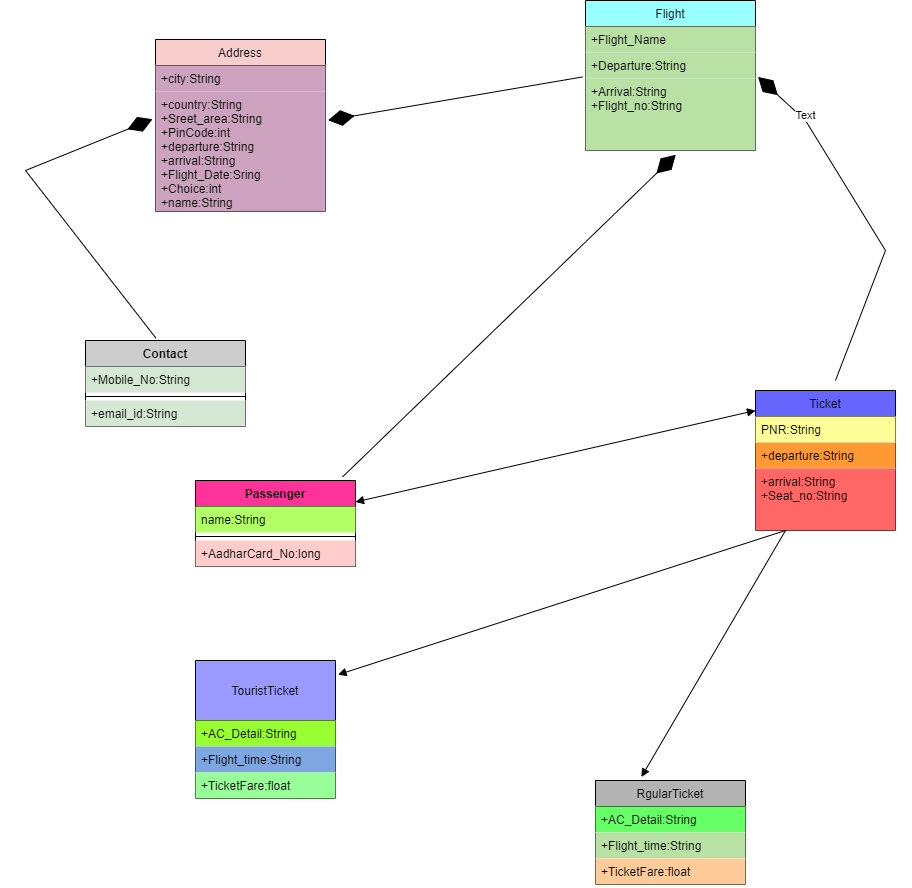

The diagram above was exported from draw.io. Its source (the exported page's mxGraphModel, read from the mxfile embedded in the PNG):
<mxGraphModel dx="1869" dy="492" grid="1" gridSize="10" guides="1" tooltips="1" connect="1" arrows="1" fold="1" page="1" pageScale="1" pageWidth="850" pageHeight="1100" math="0" shadow="0">
  <root>
    <mxCell id="0" />
    <mxCell id="1" parent="0" />
    <mxCell id="zsPZvMzX9mpjf18YK2Wb-2" value="Address" style="swimlane;fontStyle=0;childLayout=stackLayout;horizontal=1;startSize=26;fillColor=#F8CECC;horizontalStack=0;resizeParent=1;resizeParentMax=0;resizeLast=0;collapsible=1;marginBottom=0;" vertex="1" parent="1">
      <mxGeometry x="60" y="59" width="170" height="172" as="geometry" />
    </mxCell>
    <mxCell id="zsPZvMzX9mpjf18YK2Wb-4" value="+city:String" style="text;strokeColor=none;fillColor=#CDA2BE;align=left;verticalAlign=top;spacingLeft=4;spacingRight=4;overflow=hidden;rotatable=0;points=[[0,0.5],[1,0.5]];portConstraint=eastwest;" vertex="1" parent="zsPZvMzX9mpjf18YK2Wb-2">
      <mxGeometry y="26" width="170" height="26" as="geometry" />
    </mxCell>
    <mxCell id="zsPZvMzX9mpjf18YK2Wb-5" value="+country:String&#10;+Sreet_area:String&#10;+PinCode:int&#10;+departure:String&#10;+arrival:String&#10;+Flight_Date:Sring&#10;+Choice:int&#10;+name:String" style="text;strokeColor=none;fillColor=#CDA2BE;align=left;verticalAlign=top;spacingLeft=4;spacingRight=4;overflow=hidden;rotatable=0;points=[[0,0.5],[1,0.5]];portConstraint=eastwest;" vertex="1" parent="zsPZvMzX9mpjf18YK2Wb-2">
      <mxGeometry y="52" width="170" height="120" as="geometry" />
    </mxCell>
    <mxCell id="zsPZvMzX9mpjf18YK2Wb-6" value="Flight" style="swimlane;fontStyle=0;childLayout=stackLayout;horizontal=1;startSize=26;fillColor=#99FFFF;horizontalStack=0;resizeParent=1;resizeParentMax=0;resizeLast=0;collapsible=1;marginBottom=0;" vertex="1" parent="1">
      <mxGeometry x="490" y="20" width="170" height="150" as="geometry" />
    </mxCell>
    <mxCell id="zsPZvMzX9mpjf18YK2Wb-7" value="+Flight_Name" style="text;strokeColor=none;fillColor=#B9E0A5;align=left;verticalAlign=top;spacingLeft=4;spacingRight=4;overflow=hidden;rotatable=0;points=[[0,0.5],[1,0.5]];portConstraint=eastwest;" vertex="1" parent="zsPZvMzX9mpjf18YK2Wb-6">
      <mxGeometry y="26" width="170" height="26" as="geometry" />
    </mxCell>
    <mxCell id="zsPZvMzX9mpjf18YK2Wb-8" value="+Departure:String" style="text;strokeColor=none;fillColor=#B9E0A5;align=left;verticalAlign=top;spacingLeft=4;spacingRight=4;overflow=hidden;rotatable=0;points=[[0,0.5],[1,0.5]];portConstraint=eastwest;" vertex="1" parent="zsPZvMzX9mpjf18YK2Wb-6">
      <mxGeometry y="52" width="170" height="26" as="geometry" />
    </mxCell>
    <mxCell id="zsPZvMzX9mpjf18YK2Wb-9" value="+Arrival:String&#10;+Flight_no:String" style="text;strokeColor=none;fillColor=#B9E0A5;align=left;verticalAlign=top;spacingLeft=4;spacingRight=4;overflow=hidden;rotatable=0;points=[[0,0.5],[1,0.5]];portConstraint=eastwest;" vertex="1" parent="zsPZvMzX9mpjf18YK2Wb-6">
      <mxGeometry y="78" width="170" height="72" as="geometry" />
    </mxCell>
    <mxCell id="zsPZvMzX9mpjf18YK2Wb-10" value="RgularTicket" style="swimlane;fontStyle=0;childLayout=stackLayout;horizontal=1;startSize=26;fillColor=#B3B3B3;horizontalStack=0;resizeParent=1;resizeParentMax=0;resizeLast=0;collapsible=1;marginBottom=0;" vertex="1" parent="1">
      <mxGeometry x="500" y="800" width="150" height="104" as="geometry" />
    </mxCell>
    <mxCell id="zsPZvMzX9mpjf18YK2Wb-11" value="+AC_Detail:String" style="text;strokeColor=none;fillColor=#66FF66;align=left;verticalAlign=top;spacingLeft=4;spacingRight=4;overflow=hidden;rotatable=0;points=[[0,0.5],[1,0.5]];portConstraint=eastwest;" vertex="1" parent="zsPZvMzX9mpjf18YK2Wb-10">
      <mxGeometry y="26" width="150" height="26" as="geometry" />
    </mxCell>
    <mxCell id="zsPZvMzX9mpjf18YK2Wb-12" value="+Flight_time:String" style="text;strokeColor=none;fillColor=#B9E0A5;align=left;verticalAlign=top;spacingLeft=4;spacingRight=4;overflow=hidden;rotatable=0;points=[[0,0.5],[1,0.5]];portConstraint=eastwest;" vertex="1" parent="zsPZvMzX9mpjf18YK2Wb-10">
      <mxGeometry y="52" width="150" height="26" as="geometry" />
    </mxCell>
    <mxCell id="zsPZvMzX9mpjf18YK2Wb-13" value="+TicketFare:float" style="text;strokeColor=none;fillColor=#FFCC99;align=left;verticalAlign=top;spacingLeft=4;spacingRight=4;overflow=hidden;rotatable=0;points=[[0,0.5],[1,0.5]];portConstraint=eastwest;" vertex="1" parent="zsPZvMzX9mpjf18YK2Wb-10">
      <mxGeometry y="78" width="150" height="26" as="geometry" />
    </mxCell>
    <mxCell id="zsPZvMzX9mpjf18YK2Wb-14" value="Ticket" style="swimlane;fontStyle=0;childLayout=stackLayout;horizontal=1;startSize=26;fillColor=#6666FF;horizontalStack=0;resizeParent=1;resizeParentMax=0;resizeLast=0;collapsible=1;marginBottom=0;" vertex="1" parent="1">
      <mxGeometry x="660" y="410" width="140" height="140" as="geometry">
        <mxRectangle x="660" y="150" width="60" height="26" as="alternateBounds" />
      </mxGeometry>
    </mxCell>
    <mxCell id="zsPZvMzX9mpjf18YK2Wb-15" value="PNR:String" style="text;strokeColor=none;fillColor=#FFFF99;align=left;verticalAlign=top;spacingLeft=4;spacingRight=4;overflow=hidden;rotatable=0;points=[[0,0.5],[1,0.5]];portConstraint=eastwest;" vertex="1" parent="zsPZvMzX9mpjf18YK2Wb-14">
      <mxGeometry y="26" width="140" height="26" as="geometry" />
    </mxCell>
    <mxCell id="zsPZvMzX9mpjf18YK2Wb-16" value="+departure:String" style="text;strokeColor=none;fillColor=#FF9933;align=left;verticalAlign=top;spacingLeft=4;spacingRight=4;overflow=hidden;rotatable=0;points=[[0,0.5],[1,0.5]];portConstraint=eastwest;" vertex="1" parent="zsPZvMzX9mpjf18YK2Wb-14">
      <mxGeometry y="52" width="140" height="26" as="geometry" />
    </mxCell>
    <mxCell id="zsPZvMzX9mpjf18YK2Wb-17" value="+arrival:String&#10;+Seat_no:String" style="text;strokeColor=none;fillColor=#FF6666;align=left;verticalAlign=top;spacingLeft=4;spacingRight=4;overflow=hidden;rotatable=0;points=[[0,0.5],[1,0.5]];portConstraint=eastwest;" vertex="1" parent="zsPZvMzX9mpjf18YK2Wb-14">
      <mxGeometry y="78" width="140" height="62" as="geometry" />
    </mxCell>
    <mxCell id="zsPZvMzX9mpjf18YK2Wb-18" value="TouristTicket" style="swimlane;fontStyle=0;childLayout=stackLayout;horizontal=1;startSize=60;fillColor=#9999FF;horizontalStack=0;resizeParent=1;resizeParentMax=0;resizeLast=0;collapsible=1;marginBottom=0;" vertex="1" parent="1">
      <mxGeometry x="100" y="680" width="140" height="138" as="geometry" />
    </mxCell>
    <mxCell id="zsPZvMzX9mpjf18YK2Wb-19" value="+AC_Detail:String" style="text;strokeColor=none;fillColor=#99FF33;align=left;verticalAlign=top;spacingLeft=4;spacingRight=4;overflow=hidden;rotatable=0;points=[[0,0.5],[1,0.5]];portConstraint=eastwest;" vertex="1" parent="zsPZvMzX9mpjf18YK2Wb-18">
      <mxGeometry y="60" width="140" height="26" as="geometry" />
    </mxCell>
    <mxCell id="zsPZvMzX9mpjf18YK2Wb-20" value="+Flight_time:String" style="text;strokeColor=none;fillColor=#7EA6E0;align=left;verticalAlign=top;spacingLeft=4;spacingRight=4;overflow=hidden;rotatable=0;points=[[0,0.5],[1,0.5]];portConstraint=eastwest;" vertex="1" parent="zsPZvMzX9mpjf18YK2Wb-18">
      <mxGeometry y="86" width="140" height="26" as="geometry" />
    </mxCell>
    <mxCell id="zsPZvMzX9mpjf18YK2Wb-21" value="+TicketFare:float" style="text;strokeColor=none;fillColor=#99FF99;align=left;verticalAlign=top;spacingLeft=4;spacingRight=4;overflow=hidden;rotatable=0;points=[[0,0.5],[1,0.5]];portConstraint=eastwest;" vertex="1" parent="zsPZvMzX9mpjf18YK2Wb-18">
      <mxGeometry y="112" width="140" height="26" as="geometry" />
    </mxCell>
    <mxCell id="zsPZvMzX9mpjf18YK2Wb-22" value="Contact" style="swimlane;fontStyle=1;align=center;verticalAlign=top;childLayout=stackLayout;horizontal=1;startSize=26;horizontalStack=0;resizeParent=1;resizeParentMax=0;resizeLast=0;collapsible=1;marginBottom=0;fillColor=#CCCCCC;" vertex="1" parent="1">
      <mxGeometry x="-10" y="360" width="160" height="86" as="geometry" />
    </mxCell>
    <mxCell id="zsPZvMzX9mpjf18YK2Wb-23" value="+Mobile_No:String" style="text;strokeColor=none;fillColor=#D5E8D4;align=left;verticalAlign=top;spacingLeft=4;spacingRight=4;overflow=hidden;rotatable=0;points=[[0,0.5],[1,0.5]];portConstraint=eastwest;" vertex="1" parent="zsPZvMzX9mpjf18YK2Wb-22">
      <mxGeometry y="26" width="160" height="26" as="geometry" />
    </mxCell>
    <mxCell id="zsPZvMzX9mpjf18YK2Wb-24" value="" style="line;strokeWidth=1;fillColor=none;align=left;verticalAlign=middle;spacingTop=-1;spacingLeft=3;spacingRight=3;rotatable=0;labelPosition=right;points=[];portConstraint=eastwest;" vertex="1" parent="zsPZvMzX9mpjf18YK2Wb-22">
      <mxGeometry y="52" width="160" height="8" as="geometry" />
    </mxCell>
    <mxCell id="zsPZvMzX9mpjf18YK2Wb-25" value="+email_id:String" style="text;strokeColor=none;fillColor=#D5E8D4;align=left;verticalAlign=top;spacingLeft=4;spacingRight=4;overflow=hidden;rotatable=0;points=[[0,0.5],[1,0.5]];portConstraint=eastwest;" vertex="1" parent="zsPZvMzX9mpjf18YK2Wb-22">
      <mxGeometry y="60" width="160" height="26" as="geometry" />
    </mxCell>
    <mxCell id="zsPZvMzX9mpjf18YK2Wb-26" value="Passenger" style="swimlane;fontStyle=1;align=center;verticalAlign=top;childLayout=stackLayout;horizontal=1;startSize=26;horizontalStack=0;resizeParent=1;resizeParentMax=0;resizeLast=0;collapsible=1;marginBottom=0;fillColor=#FF3399;" vertex="1" parent="1">
      <mxGeometry x="100" y="500" width="160" height="86" as="geometry" />
    </mxCell>
    <mxCell id="zsPZvMzX9mpjf18YK2Wb-27" value="name:String" style="text;strokeColor=none;fillColor=#B3FF66;align=left;verticalAlign=top;spacingLeft=4;spacingRight=4;overflow=hidden;rotatable=0;points=[[0,0.5],[1,0.5]];portConstraint=eastwest;" vertex="1" parent="zsPZvMzX9mpjf18YK2Wb-26">
      <mxGeometry y="26" width="160" height="26" as="geometry" />
    </mxCell>
    <mxCell id="zsPZvMzX9mpjf18YK2Wb-28" value="" style="line;strokeWidth=1;fillColor=#FF9999;align=left;verticalAlign=middle;spacingTop=-1;spacingLeft=3;spacingRight=3;rotatable=0;labelPosition=right;points=[];portConstraint=eastwest;" vertex="1" parent="zsPZvMzX9mpjf18YK2Wb-26">
      <mxGeometry y="52" width="160" height="8" as="geometry" />
    </mxCell>
    <mxCell id="zsPZvMzX9mpjf18YK2Wb-29" value="+AadharCard_No:long" style="text;strokeColor=none;fillColor=#FFCCCC;align=left;verticalAlign=top;spacingLeft=4;spacingRight=4;overflow=hidden;rotatable=0;points=[[0,0.5],[1,0.5]];portConstraint=eastwest;" vertex="1" parent="zsPZvMzX9mpjf18YK2Wb-26">
      <mxGeometry y="60" width="160" height="26" as="geometry" />
    </mxCell>
    <mxCell id="zsPZvMzX9mpjf18YK2Wb-30" value="" style="endArrow=diamondThin;endFill=1;endSize=24;html=1;rounded=0;exitX=0.44;exitY=-0.028;exitDx=0;exitDy=0;exitPerimeter=0;entryX=-0.018;entryY=0.231;entryDx=0;entryDy=0;entryPerimeter=0;" edge="1" parent="1" source="zsPZvMzX9mpjf18YK2Wb-22" target="zsPZvMzX9mpjf18YK2Wb-5">
      <mxGeometry width="160" relative="1" as="geometry">
        <mxPoint x="100" y="270" as="sourcePoint" />
        <mxPoint x="10" y="130" as="targetPoint" />
        <Array as="points">
          <mxPoint x="-70" y="190" />
        </Array>
      </mxGeometry>
    </mxCell>
    <mxCell id="zsPZvMzX9mpjf18YK2Wb-31" value="" style="endArrow=diamondThin;endFill=1;endSize=24;html=1;rounded=0;exitX=-0.018;exitY=0.941;exitDx=0;exitDy=0;exitPerimeter=0;entryX=1.015;entryY=0.24;entryDx=0;entryDy=0;entryPerimeter=0;" edge="1" parent="1" source="zsPZvMzX9mpjf18YK2Wb-8" target="zsPZvMzX9mpjf18YK2Wb-5">
      <mxGeometry width="160" relative="1" as="geometry">
        <mxPoint x="400" y="140" as="sourcePoint" />
        <mxPoint x="250" y="140" as="targetPoint" />
      </mxGeometry>
    </mxCell>
    <mxCell id="zsPZvMzX9mpjf18YK2Wb-32" value="" style="endArrow=diamondThin;endFill=1;endSize=24;html=1;rounded=0;entryX=0.531;entryY=1.059;entryDx=0;entryDy=0;entryPerimeter=0;exitX=0.919;exitY=-0.041;exitDx=0;exitDy=0;exitPerimeter=0;" edge="1" parent="1" source="zsPZvMzX9mpjf18YK2Wb-26" target="zsPZvMzX9mpjf18YK2Wb-9">
      <mxGeometry width="160" relative="1" as="geometry">
        <mxPoint x="320" y="460" as="sourcePoint" />
        <mxPoint x="590" y="300" as="targetPoint" />
      </mxGeometry>
    </mxCell>
    <mxCell id="zsPZvMzX9mpjf18YK2Wb-33" value="" style="endArrow=diamondThin;endFill=1;endSize=24;html=1;rounded=0;entryX=1.015;entryY=-0.021;entryDx=0;entryDy=0;entryPerimeter=0;" edge="1" parent="1" target="zsPZvMzX9mpjf18YK2Wb-9">
      <mxGeometry width="160" relative="1" as="geometry">
        <mxPoint x="740" y="400" as="sourcePoint" />
        <mxPoint x="640" y="130" as="targetPoint" />
        <Array as="points">
          <mxPoint x="790" y="270" />
          <mxPoint x="710" y="140" />
        </Array>
      </mxGeometry>
    </mxCell>
    <mxCell id="zsPZvMzX9mpjf18YK2Wb-34" value="Text" style="edgeLabel;html=1;align=center;verticalAlign=middle;resizable=0;points=[];" vertex="1" connectable="0" parent="zsPZvMzX9mpjf18YK2Wb-33">
      <mxGeometry x="0.6617" y="-4" relative="1" as="geometry">
        <mxPoint as="offset" />
      </mxGeometry>
    </mxCell>
    <mxCell id="zsPZvMzX9mpjf18YK2Wb-35" value="" style="endArrow=block;startArrow=block;endFill=1;startFill=1;html=1;rounded=0;entryX=0;entryY=0.143;entryDx=0;entryDy=0;entryPerimeter=0;exitX=1;exitY=0.25;exitDx=0;exitDy=0;" edge="1" parent="1" source="zsPZvMzX9mpjf18YK2Wb-26" target="zsPZvMzX9mpjf18YK2Wb-14">
      <mxGeometry width="160" relative="1" as="geometry">
        <mxPoint x="390" y="480" as="sourcePoint" />
        <mxPoint x="550" y="480" as="targetPoint" />
      </mxGeometry>
    </mxCell>
    <mxCell id="zsPZvMzX9mpjf18YK2Wb-39" value="" style="endArrow=block;startArrow=block;endFill=1;startFill=1;html=1;rounded=0;entryX=0.306;entryY=-0.034;entryDx=0;entryDy=0;entryPerimeter=0;exitX=1.018;exitY=0.103;exitDx=0;exitDy=0;exitPerimeter=0;" edge="1" parent="1" source="zsPZvMzX9mpjf18YK2Wb-18" target="zsPZvMzX9mpjf18YK2Wb-10">
      <mxGeometry width="160" relative="1" as="geometry">
        <mxPoint x="430" y="690" as="sourcePoint" />
        <mxPoint x="590" y="690" as="targetPoint" />
        <Array as="points">
          <mxPoint x="690" y="550" />
        </Array>
      </mxGeometry>
    </mxCell>
  </root>
</mxGraphModel>